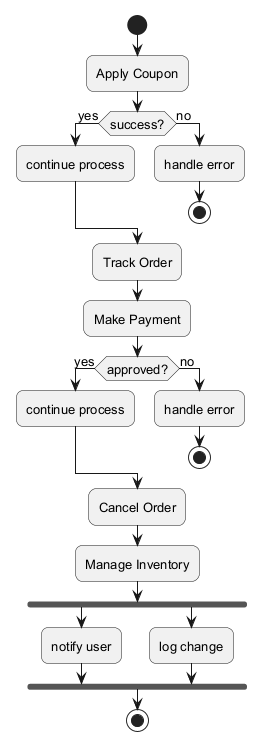

The diagram above was rendered by PlantUML. Its source (embedded in the PNG):
@startuml
skinparam backgroundColor #FFFFFF
skinparam roundCorner 15
skinparam defaultFontSize 13
start
:Apply Coupon;
if (success?) then (yes)
:continue process;
else (no)
:handle error;
stop
endif
:Track Order;
:Make Payment;
if (approved?) then (yes)
:continue process;
else (no)
:handle error;
stop
endif
:Cancel Order;
:Manage Inventory;
fork
:notify user;
fork again
:log change;
end fork
stop
@enduml